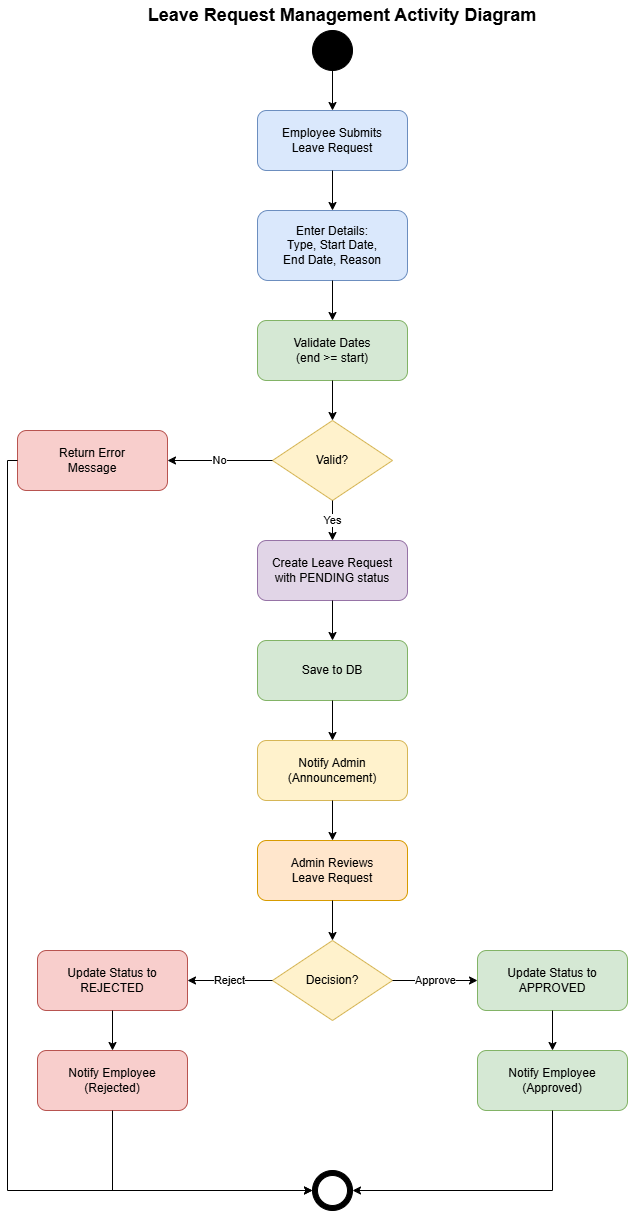

The diagram above was exported from draw.io. Its source (the exported page's mxGraphModel, read from the mxfile embedded in the PNG):
<mxGraphModel dx="1034" dy="564" grid="1" gridSize="10" guides="1" tooltips="1" connect="1" arrows="1" fold="1" page="1" pageScale="1" pageWidth="850" pageHeight="1400" math="0" shadow="0">
  <root>
    <mxCell id="0" />
    <mxCell id="1" parent="0" />
    <mxCell id="start" parent="1" style="ellipse;whiteSpace=wrap;html=1;aspect=fixed;fillColor=#000000;strokeColor=#000000;" value="" vertex="1">
      <mxGeometry height="40" width="40" x="395" y="40" as="geometry" />
    </mxCell>
    <mxCell id="submit-leave" parent="1" style="rounded=1;whiteSpace=wrap;html=1;fillColor=#dae8fc;strokeColor=#6c8ebf;" value="Employee Submits&lt;br&gt;Leave Request" vertex="1">
      <mxGeometry height="60" width="150" x="340" y="120" as="geometry" />
    </mxCell>
    <mxCell id="enter-details" parent="1" style="rounded=1;whiteSpace=wrap;html=1;fillColor=#dae8fc;strokeColor=#6c8ebf;" value="Enter Details:&lt;br&gt;Type, Start Date,&lt;br&gt;End Date, Reason" vertex="1">
      <mxGeometry height="70" width="150" x="340" y="220" as="geometry" />
    </mxCell>
    <mxCell id="validate-dates" parent="1" style="rounded=1;whiteSpace=wrap;html=1;fillColor=#d5e8d4;strokeColor=#82b366;" value="Validate Dates&lt;br&gt;(end &gt;= start)" vertex="1">
      <mxGeometry height="60" width="150" x="340" y="330" as="geometry" />
    </mxCell>
    <mxCell id="decision-valid" parent="1" style="rhombus;whiteSpace=wrap;html=1;fillColor=#fff2cc;strokeColor=#d6b656;" value="Valid?" vertex="1">
      <mxGeometry height="80" width="120" x="355" y="430" as="geometry" />
    </mxCell>
    <mxCell id="error" parent="1" style="rounded=1;whiteSpace=wrap;html=1;fillColor=#f8cecc;strokeColor=#b85450;" value="Return Error&lt;br&gt;Message" vertex="1">
      <mxGeometry height="60" width="150" x="100" y="440" as="geometry" />
    </mxCell>
    <mxCell id="create-request" parent="1" style="rounded=1;whiteSpace=wrap;html=1;fillColor=#e1d5e7;strokeColor=#9673a6;" value="Create Leave Request&lt;br&gt;with PENDING status" vertex="1">
      <mxGeometry height="60" width="150" x="340" y="550" as="geometry" />
    </mxCell>
    <mxCell id="save-db" parent="1" style="rounded=1;whiteSpace=wrap;html=1;fillColor=#d5e8d4;strokeColor=#82b366;" value="Save to DB" vertex="1">
      <mxGeometry height="60" width="150" x="340" y="650" as="geometry" />
    </mxCell>
    <mxCell id="notify-admin" parent="1" style="rounded=1;whiteSpace=wrap;html=1;fillColor=#fff2cc;strokeColor=#d6b656;" value="Notify Admin&lt;br&gt;(Announcement)" vertex="1">
      <mxGeometry height="60" width="150" x="340" y="750" as="geometry" />
    </mxCell>
    <mxCell id="admin-review" parent="1" style="rounded=1;whiteSpace=wrap;html=1;fillColor=#ffe6cc;strokeColor=#d79b00;" value="Admin Reviews&lt;br&gt;Leave Request" vertex="1">
      <mxGeometry height="60" width="150" x="340" y="850" as="geometry" />
    </mxCell>
    <mxCell id="decision-approval" parent="1" style="rhombus;whiteSpace=wrap;html=1;fillColor=#fff2cc;strokeColor=#d6b656;" value="Decision?" vertex="1">
      <mxGeometry height="80" width="120" x="355" y="950" as="geometry" />
    </mxCell>
    <mxCell id="approve" parent="1" style="rounded=1;whiteSpace=wrap;html=1;fillColor=#d5e8d4;strokeColor=#82b366;" value="Update Status to&lt;br&gt;APPROVED" vertex="1">
      <mxGeometry height="60" width="150" x="560" y="960" as="geometry" />
    </mxCell>
    <mxCell id="notify-approved" parent="1" style="rounded=1;whiteSpace=wrap;html=1;fillColor=#d5e8d4;strokeColor=#82b366;" value="Notify Employee&lt;br&gt;(Approved)" vertex="1">
      <mxGeometry height="60" width="150" x="560" y="1060" as="geometry" />
    </mxCell>
    <mxCell id="reject" parent="1" style="rounded=1;whiteSpace=wrap;html=1;fillColor=#f8cecc;strokeColor=#b85450;" value="Update Status to&lt;br&gt;REJECTED" vertex="1">
      <mxGeometry height="60" width="150" x="120" y="960" as="geometry" />
    </mxCell>
    <mxCell id="notify-rejected" parent="1" style="rounded=1;whiteSpace=wrap;html=1;fillColor=#f8cecc;strokeColor=#b85450;" value="Notify Employee&lt;br&gt;(Rejected)" vertex="1">
      <mxGeometry height="60" width="150" x="120" y="1060" as="geometry" />
    </mxCell>
    <mxCell id="end" parent="1" style="ellipse;whiteSpace=wrap;html=1;aspect=fixed;fillColor=#000000;strokeColor=#000000;" value="" vertex="1">
      <mxGeometry height="40" width="40" x="395" y="1180" as="geometry" />
    </mxCell>
    <mxCell id="end-inner" parent="1" style="ellipse;whiteSpace=wrap;html=1;aspect=fixed;fillColor=#ffffff;strokeColor=#000000;" value="" vertex="1">
      <mxGeometry height="30" width="30" x="400" y="1185" as="geometry" />
    </mxCell>
    <mxCell id="arrow1" edge="1" parent="1" source="start" style="edgeStyle=orthogonalEdgeStyle;rounded=0;orthogonalLoop=1;jettySize=auto;html=1;endArrow=classic;endFill=1;" target="submit-leave" value="">
      <mxGeometry relative="1" as="geometry" />
    </mxCell>
    <mxCell id="arrow2" edge="1" parent="1" source="submit-leave" style="edgeStyle=orthogonalEdgeStyle;rounded=0;orthogonalLoop=1;jettySize=auto;html=1;endArrow=classic;endFill=1;" target="enter-details" value="">
      <mxGeometry relative="1" as="geometry" />
    </mxCell>
    <mxCell id="arrow3" edge="1" parent="1" source="enter-details" style="edgeStyle=orthogonalEdgeStyle;rounded=0;orthogonalLoop=1;jettySize=auto;html=1;endArrow=classic;endFill=1;" target="validate-dates" value="">
      <mxGeometry relative="1" as="geometry" />
    </mxCell>
    <mxCell id="arrow4" edge="1" parent="1" source="validate-dates" style="edgeStyle=orthogonalEdgeStyle;rounded=0;orthogonalLoop=1;jettySize=auto;html=1;endArrow=classic;endFill=1;" target="decision-valid" value="">
      <mxGeometry relative="1" as="geometry" />
    </mxCell>
    <mxCell id="arrow5" edge="1" parent="1" source="decision-valid" style="edgeStyle=orthogonalEdgeStyle;rounded=0;orthogonalLoop=1;jettySize=auto;html=1;endArrow=classic;endFill=1;" target="error" value="No">
      <mxGeometry relative="1" as="geometry" />
    </mxCell>
    <mxCell id="arrow6" edge="1" parent="1" source="decision-valid" style="edgeStyle=orthogonalEdgeStyle;rounded=0;orthogonalLoop=1;jettySize=auto;html=1;endArrow=classic;endFill=1;" target="create-request" value="Yes">
      <mxGeometry relative="1" as="geometry" />
    </mxCell>
    <mxCell id="arrow7" edge="1" parent="1" source="create-request" style="edgeStyle=orthogonalEdgeStyle;rounded=0;orthogonalLoop=1;jettySize=auto;html=1;endArrow=classic;endFill=1;" target="save-db" value="">
      <mxGeometry relative="1" as="geometry" />
    </mxCell>
    <mxCell id="arrow8" edge="1" parent="1" source="save-db" style="edgeStyle=orthogonalEdgeStyle;rounded=0;orthogonalLoop=1;jettySize=auto;html=1;endArrow=classic;endFill=1;" target="notify-admin" value="">
      <mxGeometry relative="1" as="geometry" />
    </mxCell>
    <mxCell id="arrow9" edge="1" parent="1" source="notify-admin" style="edgeStyle=orthogonalEdgeStyle;rounded=0;orthogonalLoop=1;jettySize=auto;html=1;endArrow=classic;endFill=1;" target="admin-review" value="">
      <mxGeometry relative="1" as="geometry" />
    </mxCell>
    <mxCell id="arrow10" edge="1" parent="1" source="admin-review" style="edgeStyle=orthogonalEdgeStyle;rounded=0;orthogonalLoop=1;jettySize=auto;html=1;endArrow=classic;endFill=1;" target="decision-approval" value="">
      <mxGeometry relative="1" as="geometry" />
    </mxCell>
    <mxCell id="arrow11" edge="1" parent="1" source="decision-approval" style="edgeStyle=orthogonalEdgeStyle;rounded=0;orthogonalLoop=1;jettySize=auto;html=1;endArrow=classic;endFill=1;" target="approve" value="Approve">
      <mxGeometry relative="1" as="geometry" />
    </mxCell>
    <mxCell id="arrow12" edge="1" parent="1" source="decision-approval" style="edgeStyle=orthogonalEdgeStyle;rounded=0;orthogonalLoop=1;jettySize=auto;html=1;endArrow=classic;endFill=1;" target="reject" value="Reject">
      <mxGeometry relative="1" as="geometry" />
    </mxCell>
    <mxCell id="arrow13" edge="1" parent="1" source="approve" style="edgeStyle=orthogonalEdgeStyle;rounded=0;orthogonalLoop=1;jettySize=auto;html=1;endArrow=classic;endFill=1;" target="notify-approved" value="">
      <mxGeometry relative="1" as="geometry" />
    </mxCell>
    <mxCell id="arrow14" edge="1" parent="1" source="reject" style="edgeStyle=orthogonalEdgeStyle;rounded=0;orthogonalLoop=1;jettySize=auto;html=1;endArrow=classic;endFill=1;" target="notify-rejected" value="">
      <mxGeometry relative="1" as="geometry" />
    </mxCell>
    <mxCell id="arrow15" edge="1" parent="1" source="notify-approved" style="edgeStyle=orthogonalEdgeStyle;rounded=0;orthogonalLoop=1;jettySize=auto;html=1;endArrow=classic;endFill=1;" target="end" value="">
      <mxGeometry relative="1" as="geometry">
        <Array as="points">
          <mxPoint x="635" y="1200" />
        </Array>
      </mxGeometry>
    </mxCell>
    <mxCell id="arrow16" edge="1" parent="1" source="notify-rejected" style="edgeStyle=orthogonalEdgeStyle;rounded=0;orthogonalLoop=1;jettySize=auto;html=1;endArrow=classic;endFill=1;" target="end" value="">
      <mxGeometry relative="1" as="geometry">
        <Array as="points">
          <mxPoint x="195" y="1200" />
        </Array>
      </mxGeometry>
    </mxCell>
    <mxCell id="arrow17" edge="1" parent="1" source="error" style="edgeStyle=orthogonalEdgeStyle;rounded=0;orthogonalLoop=1;jettySize=auto;html=1;endArrow=classic;endFill=1;" target="end" value="">
      <mxGeometry relative="1" as="geometry">
        <Array as="points">
          <mxPoint x="90" y="470" />
          <mxPoint x="90" y="1200" />
        </Array>
      </mxGeometry>
    </mxCell>
    <mxCell id="title" parent="1" style="text;html=1;strokeColor=none;fillColor=none;align=center;verticalAlign=middle;whiteSpace=wrap;rounded=0;" value="&lt;font style=&quot;font-size: 18px;&quot;&gt;&lt;b&gt;Leave Request Management Activity Diagram&lt;/b&gt;&lt;/font&gt;" vertex="1">
      <mxGeometry height="30" width="450" x="200" y="10" as="geometry" />
    </mxCell>
  </root>
</mxGraphModel>